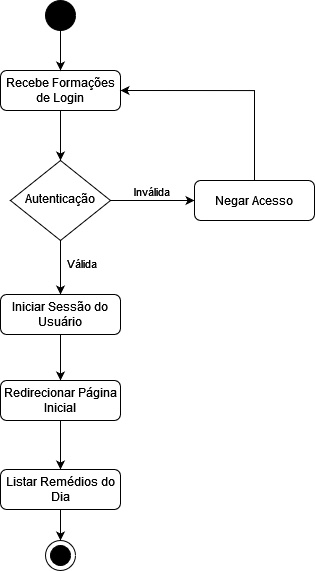

The diagram above was exported from draw.io. Its source (the exported page's mxGraphModel, read from the mxfile embedded in the PNG):
<mxGraphModel dx="1400" dy="769" grid="1" gridSize="10" guides="1" tooltips="1" connect="1" arrows="1" fold="1" page="1" pageScale="1" pageWidth="827" pageHeight="1169" math="0" shadow="0">
  <root>
    <mxCell id="WIyWlLk6GJQsqaUBKTNV-0" />
    <mxCell id="WIyWlLk6GJQsqaUBKTNV-1" parent="WIyWlLk6GJQsqaUBKTNV-0" />
    <mxCell id="iHx80OEkI0tVV9QTgG-Z-3" style="edgeStyle=orthogonalEdgeStyle;rounded=0;orthogonalLoop=1;jettySize=auto;html=1;exitX=0.5;exitY=1;exitDx=0;exitDy=0;entryX=0.5;entryY=0;entryDx=0;entryDy=0;" edge="1" parent="WIyWlLk6GJQsqaUBKTNV-1" source="WIyWlLk6GJQsqaUBKTNV-3" target="WIyWlLk6GJQsqaUBKTNV-6">
      <mxGeometry relative="1" as="geometry" />
    </mxCell>
    <mxCell id="WIyWlLk6GJQsqaUBKTNV-3" value="Recebe Formações de Login" style="rounded=1;whiteSpace=wrap;html=1;fontSize=12;glass=0;strokeWidth=1;shadow=0;" parent="WIyWlLk6GJQsqaUBKTNV-1" vertex="1">
      <mxGeometry x="160" y="80" width="120" height="40" as="geometry" />
    </mxCell>
    <mxCell id="iHx80OEkI0tVV9QTgG-Z-4" style="edgeStyle=orthogonalEdgeStyle;rounded=0;orthogonalLoop=1;jettySize=auto;html=1;exitX=0.5;exitY=1;exitDx=0;exitDy=0;entryX=0.5;entryY=0;entryDx=0;entryDy=0;" edge="1" parent="WIyWlLk6GJQsqaUBKTNV-1" source="WIyWlLk6GJQsqaUBKTNV-6" target="WIyWlLk6GJQsqaUBKTNV-11">
      <mxGeometry relative="1" as="geometry" />
    </mxCell>
    <mxCell id="iHx80OEkI0tVV9QTgG-Z-9" value="Válida" style="edgeLabel;html=1;align=center;verticalAlign=middle;resizable=0;points=[];" vertex="1" connectable="0" parent="iHx80OEkI0tVV9QTgG-Z-4">
      <mxGeometry x="-0.0552" y="1" relative="1" as="geometry">
        <mxPoint x="19" y="-3" as="offset" />
      </mxGeometry>
    </mxCell>
    <mxCell id="iHx80OEkI0tVV9QTgG-Z-6" style="edgeStyle=orthogonalEdgeStyle;rounded=0;orthogonalLoop=1;jettySize=auto;html=1;exitX=1;exitY=0.5;exitDx=0;exitDy=0;entryX=0;entryY=0.5;entryDx=0;entryDy=0;" edge="1" parent="WIyWlLk6GJQsqaUBKTNV-1" source="WIyWlLk6GJQsqaUBKTNV-6" target="WIyWlLk6GJQsqaUBKTNV-7">
      <mxGeometry relative="1" as="geometry" />
    </mxCell>
    <mxCell id="iHx80OEkI0tVV9QTgG-Z-8" value="Inválida" style="edgeLabel;html=1;align=center;verticalAlign=middle;resizable=0;points=[];" vertex="1" connectable="0" parent="iHx80OEkI0tVV9QTgG-Z-6">
      <mxGeometry x="-0.1839" y="-1" relative="1" as="geometry">
        <mxPoint x="6" y="-11" as="offset" />
      </mxGeometry>
    </mxCell>
    <mxCell id="WIyWlLk6GJQsqaUBKTNV-6" value="Autenticação" style="rhombus;whiteSpace=wrap;html=1;shadow=0;fontFamily=Helvetica;fontSize=12;align=center;strokeWidth=1;spacing=6;spacingTop=-4;" parent="WIyWlLk6GJQsqaUBKTNV-1" vertex="1">
      <mxGeometry x="170" y="170" width="100" height="80" as="geometry" />
    </mxCell>
    <mxCell id="iHx80OEkI0tVV9QTgG-Z-2" style="edgeStyle=orthogonalEdgeStyle;rounded=0;orthogonalLoop=1;jettySize=auto;html=1;exitX=0.5;exitY=0;exitDx=0;exitDy=0;entryX=1;entryY=0.5;entryDx=0;entryDy=0;" edge="1" parent="WIyWlLk6GJQsqaUBKTNV-1" source="WIyWlLk6GJQsqaUBKTNV-7" target="WIyWlLk6GJQsqaUBKTNV-3">
      <mxGeometry relative="1" as="geometry" />
    </mxCell>
    <mxCell id="WIyWlLk6GJQsqaUBKTNV-7" value="Negar Acesso" style="rounded=1;whiteSpace=wrap;html=1;fontSize=12;glass=0;strokeWidth=1;shadow=0;" parent="WIyWlLk6GJQsqaUBKTNV-1" vertex="1">
      <mxGeometry x="354" y="190" width="120" height="40" as="geometry" />
    </mxCell>
    <mxCell id="iHx80OEkI0tVV9QTgG-Z-5" style="edgeStyle=orthogonalEdgeStyle;rounded=0;orthogonalLoop=1;jettySize=auto;html=1;exitX=0.5;exitY=1;exitDx=0;exitDy=0;entryX=0.5;entryY=0;entryDx=0;entryDy=0;" edge="1" parent="WIyWlLk6GJQsqaUBKTNV-1" source="WIyWlLk6GJQsqaUBKTNV-11" target="WIyWlLk6GJQsqaUBKTNV-12">
      <mxGeometry relative="1" as="geometry" />
    </mxCell>
    <mxCell id="WIyWlLk6GJQsqaUBKTNV-11" value="Iniciar Sessão do Usuário" style="rounded=1;whiteSpace=wrap;html=1;fontSize=12;glass=0;strokeWidth=1;shadow=0;" parent="WIyWlLk6GJQsqaUBKTNV-1" vertex="1">
      <mxGeometry x="160" y="304" width="120" height="40" as="geometry" />
    </mxCell>
    <mxCell id="iHx80OEkI0tVV9QTgG-Z-11" style="edgeStyle=orthogonalEdgeStyle;rounded=0;orthogonalLoop=1;jettySize=auto;html=1;exitX=0.5;exitY=1;exitDx=0;exitDy=0;entryX=0.5;entryY=0;entryDx=0;entryDy=0;" edge="1" parent="WIyWlLk6GJQsqaUBKTNV-1" source="WIyWlLk6GJQsqaUBKTNV-12" target="iHx80OEkI0tVV9QTgG-Z-10">
      <mxGeometry relative="1" as="geometry" />
    </mxCell>
    <mxCell id="WIyWlLk6GJQsqaUBKTNV-12" value="&lt;div&gt;Redirecionar Página Inicial&lt;/div&gt;" style="rounded=1;whiteSpace=wrap;html=1;fontSize=12;glass=0;strokeWidth=1;shadow=0;" parent="WIyWlLk6GJQsqaUBKTNV-1" vertex="1">
      <mxGeometry x="160" y="390" width="120" height="40" as="geometry" />
    </mxCell>
    <mxCell id="iHx80OEkI0tVV9QTgG-Z-16" style="edgeStyle=orthogonalEdgeStyle;rounded=0;orthogonalLoop=1;jettySize=auto;html=1;exitX=0.5;exitY=1;exitDx=0;exitDy=0;entryX=0.5;entryY=0;entryDx=0;entryDy=0;" edge="1" parent="WIyWlLk6GJQsqaUBKTNV-1" source="iHx80OEkI0tVV9QTgG-Z-10" target="iHx80OEkI0tVV9QTgG-Z-15">
      <mxGeometry relative="1" as="geometry" />
    </mxCell>
    <mxCell id="iHx80OEkI0tVV9QTgG-Z-10" value="&lt;div&gt;Listar Remédios do Dia&lt;/div&gt;" style="rounded=1;whiteSpace=wrap;html=1;fontSize=12;glass=0;strokeWidth=1;shadow=0;" vertex="1" parent="WIyWlLk6GJQsqaUBKTNV-1">
      <mxGeometry x="160" y="479" width="120" height="40" as="geometry" />
    </mxCell>
    <mxCell id="iHx80OEkI0tVV9QTgG-Z-13" style="edgeStyle=orthogonalEdgeStyle;rounded=0;orthogonalLoop=1;jettySize=auto;html=1;exitX=0.5;exitY=1;exitDx=0;exitDy=0;entryX=0.5;entryY=0;entryDx=0;entryDy=0;" edge="1" parent="WIyWlLk6GJQsqaUBKTNV-1" source="iHx80OEkI0tVV9QTgG-Z-12" target="WIyWlLk6GJQsqaUBKTNV-3">
      <mxGeometry relative="1" as="geometry" />
    </mxCell>
    <mxCell id="iHx80OEkI0tVV9QTgG-Z-12" value="" style="ellipse;whiteSpace=wrap;html=1;fillColor=#000000;" vertex="1" parent="WIyWlLk6GJQsqaUBKTNV-1">
      <mxGeometry x="205" y="10" width="30" height="30" as="geometry" />
    </mxCell>
    <mxCell id="iHx80OEkI0tVV9QTgG-Z-15" value="" style="ellipse;whiteSpace=wrap;html=1;aspect=fixed;" vertex="1" parent="WIyWlLk6GJQsqaUBKTNV-1">
      <mxGeometry x="205" y="550" width="30" height="30" as="geometry" />
    </mxCell>
    <mxCell id="iHx80OEkI0tVV9QTgG-Z-14" value="" style="ellipse;whiteSpace=wrap;html=1;fillColor=#000000;" vertex="1" parent="WIyWlLk6GJQsqaUBKTNV-1">
      <mxGeometry x="210" y="555" width="20" height="20" as="geometry" />
    </mxCell>
  </root>
</mxGraphModel>